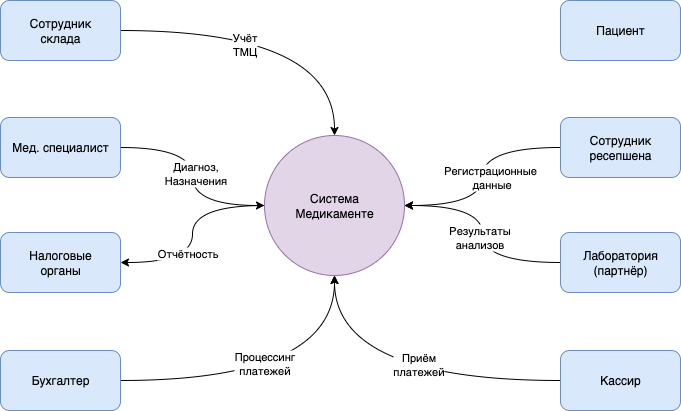

The diagram above was exported from draw.io. Its source (the exported page's mxGraphModel, read from the mxfile embedded in the PNG):
<mxGraphModel dx="1014" dy="787" grid="1" gridSize="10" guides="1" tooltips="1" connect="1" arrows="1" fold="1" page="1" pageScale="1" pageWidth="827" pageHeight="1169" math="0" shadow="0">
  <root>
    <mxCell id="0" />
    <mxCell id="1" parent="0" />
    <mxCell id="kf7hXffCSDmkE_uQI98F-8" style="edgeStyle=orthogonalEdgeStyle;rounded=0;orthogonalLoop=1;jettySize=auto;html=1;exitX=0;exitY=0.5;exitDx=0;exitDy=0;entryX=1;entryY=0.5;entryDx=0;entryDy=0;curved=1;" edge="1" parent="1" source="hQEG8LZQfgxC6Qi2KTTs-1" target="hQEG8LZQfgxC6Qi2KTTs-3">
      <mxGeometry relative="1" as="geometry" />
    </mxCell>
    <mxCell id="kf7hXffCSDmkE_uQI98F-9" value="Отчётность" style="edgeLabel;html=1;align=center;verticalAlign=middle;resizable=0;points=[];" vertex="1" connectable="0" parent="kf7hXffCSDmkE_uQI98F-8">
      <mxGeometry x="0.1852" y="-6" relative="1" as="geometry">
        <mxPoint as="offset" />
      </mxGeometry>
    </mxCell>
    <mxCell id="hQEG8LZQfgxC6Qi2KTTs-1" value="Система&lt;div&gt;Медикаменте&lt;/div&gt;" style="ellipse;whiteSpace=wrap;html=1;aspect=fixed;fillColor=#e1d5e7;strokeColor=#9673a6;" vertex="1" parent="1">
      <mxGeometry x="344" y="515" width="140" height="140" as="geometry" />
    </mxCell>
    <mxCell id="kf7hXffCSDmkE_uQI98F-5" style="edgeStyle=orthogonalEdgeStyle;rounded=0;orthogonalLoop=1;jettySize=auto;html=1;curved=1;" edge="1" parent="1" source="hQEG8LZQfgxC6Qi2KTTs-2" target="hQEG8LZQfgxC6Qi2KTTs-1">
      <mxGeometry relative="1" as="geometry" />
    </mxCell>
    <mxCell id="kf7hXffCSDmkE_uQI98F-6" value="Диагноз,&lt;div&gt;Назначения&lt;/div&gt;" style="edgeLabel;html=1;align=center;verticalAlign=middle;resizable=0;points=[];" vertex="1" connectable="0" parent="kf7hXffCSDmkE_uQI98F-5">
      <mxGeometry x="-0.0388" y="2" relative="1" as="geometry">
        <mxPoint as="offset" />
      </mxGeometry>
    </mxCell>
    <mxCell id="hQEG8LZQfgxC6Qi2KTTs-2" value="Мед. специалист" style="rounded=1;whiteSpace=wrap;html=1;fillColor=#dae8fc;strokeColor=#6c8ebf;" vertex="1" parent="1">
      <mxGeometry x="80" y="497" width="120" height="60" as="geometry" />
    </mxCell>
    <mxCell id="hQEG8LZQfgxC6Qi2KTTs-3" value="Налоговые&lt;div&gt;органы&lt;/div&gt;" style="rounded=1;whiteSpace=wrap;html=1;fillColor=#dae8fc;strokeColor=#6c8ebf;" vertex="1" parent="1">
      <mxGeometry x="80" y="612" width="120" height="60" as="geometry" />
    </mxCell>
    <mxCell id="hQEG8LZQfgxC6Qi2KTTs-4" value="Пациент" style="rounded=1;whiteSpace=wrap;html=1;fillColor=#dae8fc;strokeColor=#6c8ebf;" vertex="1" parent="1">
      <mxGeometry x="640" y="380" width="120" height="60" as="geometry" />
    </mxCell>
    <mxCell id="e7QifkpV3801x-qfVj-S-3" style="edgeStyle=orthogonalEdgeStyle;rounded=0;orthogonalLoop=1;jettySize=auto;html=1;entryX=1;entryY=0.5;entryDx=0;entryDy=0;curved=1;" edge="1" parent="1" source="hQEG8LZQfgxC6Qi2KTTs-5" target="hQEG8LZQfgxC6Qi2KTTs-1">
      <mxGeometry relative="1" as="geometry" />
    </mxCell>
    <mxCell id="e7QifkpV3801x-qfVj-S-4" value="Результаты&lt;div&gt;анализов&lt;/div&gt;" style="edgeLabel;html=1;align=center;verticalAlign=middle;resizable=0;points=[];" vertex="1" connectable="0" parent="e7QifkpV3801x-qfVj-S-3">
      <mxGeometry x="-0.0235" y="4" relative="1" as="geometry">
        <mxPoint as="offset" />
      </mxGeometry>
    </mxCell>
    <mxCell id="hQEG8LZQfgxC6Qi2KTTs-5" value="Лаборатория&lt;div&gt;(партнёр)&lt;/div&gt;" style="rounded=1;whiteSpace=wrap;html=1;fillColor=#dae8fc;strokeColor=#6c8ebf;" vertex="1" parent="1">
      <mxGeometry x="640" y="612" width="120" height="60" as="geometry" />
    </mxCell>
    <mxCell id="SlwvfIr-9fd91i1hCZLo-2" style="edgeStyle=orthogonalEdgeStyle;rounded=0;orthogonalLoop=1;jettySize=auto;html=1;entryX=0.5;entryY=0;entryDx=0;entryDy=0;curved=1;" edge="1" parent="1" source="kf7hXffCSDmkE_uQI98F-1" target="hQEG8LZQfgxC6Qi2KTTs-1">
      <mxGeometry relative="1" as="geometry">
        <Array as="points">
          <mxPoint x="414" y="410" />
        </Array>
      </mxGeometry>
    </mxCell>
    <mxCell id="SlwvfIr-9fd91i1hCZLo-3" value="Учёт&lt;div&gt;ТМЦ&lt;/div&gt;" style="edgeLabel;html=1;align=center;verticalAlign=middle;resizable=0;points=[];" vertex="1" connectable="0" parent="SlwvfIr-9fd91i1hCZLo-2">
      <mxGeometry x="-0.2268" y="-13" relative="1" as="geometry">
        <mxPoint as="offset" />
      </mxGeometry>
    </mxCell>
    <mxCell id="kf7hXffCSDmkE_uQI98F-1" value="Сотрудник&lt;div&gt;склада&lt;/div&gt;" style="rounded=1;whiteSpace=wrap;html=1;fillColor=#dae8fc;strokeColor=#6c8ebf;" vertex="1" parent="1">
      <mxGeometry x="80" y="380" width="120" height="60" as="geometry" />
    </mxCell>
    <mxCell id="Pla4all8NGTQs7WKyS3Q-1" style="edgeStyle=orthogonalEdgeStyle;rounded=0;orthogonalLoop=1;jettySize=auto;html=1;entryX=0.5;entryY=1;entryDx=0;entryDy=0;curved=1;" edge="1" parent="1" source="kf7hXffCSDmkE_uQI98F-2" target="hQEG8LZQfgxC6Qi2KTTs-1">
      <mxGeometry relative="1" as="geometry" />
    </mxCell>
    <mxCell id="Pla4all8NGTQs7WKyS3Q-2" value="Процессинг&lt;div&gt;платежей&lt;/div&gt;" style="edgeLabel;html=1;align=center;verticalAlign=middle;resizable=0;points=[];" vertex="1" connectable="0" parent="Pla4all8NGTQs7WKyS3Q-1">
      <mxGeometry x="-0.1014" y="18" relative="1" as="geometry">
        <mxPoint as="offset" />
      </mxGeometry>
    </mxCell>
    <mxCell id="kf7hXffCSDmkE_uQI98F-2" value="Бухгалтер" style="rounded=1;whiteSpace=wrap;html=1;fillColor=#dae8fc;strokeColor=#6c8ebf;" vertex="1" parent="1">
      <mxGeometry x="80" y="730" width="120" height="60" as="geometry" />
    </mxCell>
    <mxCell id="e7QifkpV3801x-qfVj-S-1" style="edgeStyle=orthogonalEdgeStyle;rounded=0;orthogonalLoop=1;jettySize=auto;html=1;entryX=1;entryY=0.5;entryDx=0;entryDy=0;curved=1;" edge="1" parent="1" source="kf7hXffCSDmkE_uQI98F-3" target="hQEG8LZQfgxC6Qi2KTTs-1">
      <mxGeometry relative="1" as="geometry" />
    </mxCell>
    <mxCell id="e7QifkpV3801x-qfVj-S-2" value="Регистрационные&amp;nbsp;&lt;div&gt;данные&lt;/div&gt;" style="edgeLabel;html=1;align=center;verticalAlign=middle;resizable=0;points=[];" vertex="1" connectable="0" parent="e7QifkpV3801x-qfVj-S-1">
      <mxGeometry x="0.1788" y="-5" relative="1" as="geometry">
        <mxPoint x="13" y="-19" as="offset" />
      </mxGeometry>
    </mxCell>
    <mxCell id="kf7hXffCSDmkE_uQI98F-3" value="Сотрудник&lt;div&gt;ресепшена&lt;/div&gt;" style="rounded=1;whiteSpace=wrap;html=1;fillColor=#dae8fc;strokeColor=#6c8ebf;" vertex="1" parent="1">
      <mxGeometry x="640" y="497" width="120" height="60" as="geometry" />
    </mxCell>
    <mxCell id="Pla4all8NGTQs7WKyS3Q-3" style="edgeStyle=orthogonalEdgeStyle;rounded=0;orthogonalLoop=1;jettySize=auto;html=1;entryX=0.5;entryY=1;entryDx=0;entryDy=0;curved=1;" edge="1" parent="1" source="kf7hXffCSDmkE_uQI98F-4" target="hQEG8LZQfgxC6Qi2KTTs-1">
      <mxGeometry relative="1" as="geometry" />
    </mxCell>
    <mxCell id="Pla4all8NGTQs7WKyS3Q-4" value="Приём&lt;div&gt;платежей&lt;/div&gt;" style="edgeLabel;html=1;align=center;verticalAlign=middle;resizable=0;points=[];" vertex="1" connectable="0" parent="Pla4all8NGTQs7WKyS3Q-3">
      <mxGeometry x="-0.1339" y="-17" relative="1" as="geometry">
        <mxPoint as="offset" />
      </mxGeometry>
    </mxCell>
    <mxCell id="kf7hXffCSDmkE_uQI98F-4" value="Кассир" style="rounded=1;whiteSpace=wrap;html=1;fillColor=#dae8fc;strokeColor=#6c8ebf;" vertex="1" parent="1">
      <mxGeometry x="640" y="730" width="120" height="60" as="geometry" />
    </mxCell>
  </root>
</mxGraphModel>